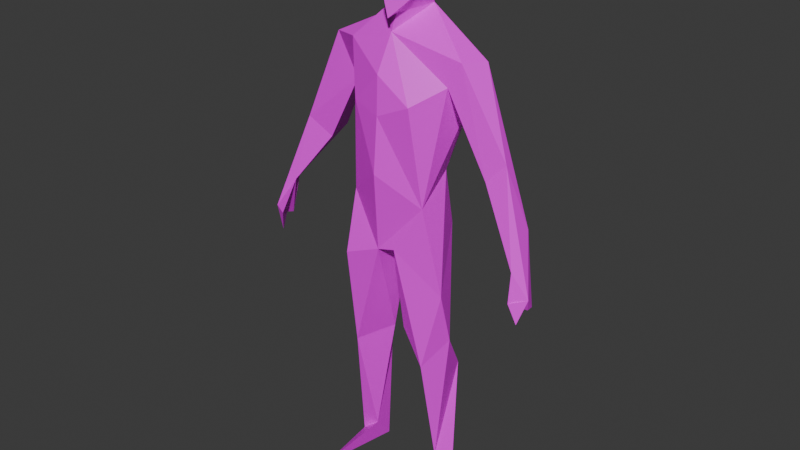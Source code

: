 # Source: SecurityGuard.blend  (saved by Blender 4.1.24; exported with 4.5.12 LTS)
import bpy
from mathutils import Matrix  # noqa: F401  (used for matrix-valued properties, if any)

bpy.ops.wm.read_factory_settings(use_empty=True)
scene = bpy.context.scene
scene.name = 'Scene'

# ---- collections
col_collection = bpy.data.collections.new('Collection'); scene.collection.children.link(col_collection)

# ---- images (referenced by path relative to the original .blend; pixels are not part of the script)
import os
ASSET_DIR = os.environ.get("B2B_ASSET_DIR", "")  # directory of the original .blend (textures are referenced by path, not embedded)
HERE = os.path.dirname(os.path.abspath(__file__))  # packed textures are extracted next to this script under _unpacked/

def load_image(name, relpath, width, height, colorspace="sRGB"):
    """Load a texture the original file referenced (path relative to the .blend, or extracted next to this script)."""
    p = next((c for c in (os.path.join(HERE, relpath), os.path.join(ASSET_DIR, relpath)) if relpath and os.path.exists(c)), "")
    if p:
        img = bpy.data.images.load(p, check_existing=True)
        img.name = name
    else:  # same state as the original file: an image datablock whose file is absent (Cycles renders it pink)
        img = bpy.data.images.new(name, width, height)
        img.source = "FILE"
        img.filepath = "//" + (relpath or name)
    img.colorspace_settings.name = colorspace
    return img
img_doctortexture_png = load_image('DoctorTexture.png', 'SecurityGuardTexture.png', 1024, 1024, 'sRGB')

# ---- materials (node trees are filled in below, after node groups)
mat_material_002 = bpy.data.materials.new('Material.002')
mat_material_002.use_transparent_shadow = False

# ---- material node trees
mat_material_002.use_nodes = True; mat_material_002.node_tree.nodes.clear()
_N = mat_material_002.node_tree.nodes; _L = mat_material_002.node_tree.links
n0 = _N.new('ShaderNodeBsdfPrincipled'); n0.name = 'Principled BSDF'; n0.location = (10, 300)
n1 = _N.new('ShaderNodeOutputMaterial'); n1.name = 'Material Output'; n1.location = (300, 300)
n2 = _N.new('ShaderNodeTexImage'); n2.name = 'Image Texture'; n2.location = (-280, 280)
n2.image = img_doctortexture_png
n2.interpolation = 'Closest'
_L.new(n0.outputs[0], n1.inputs[0])
_L.new(n2.outputs[0], n0.inputs[0])
n1.is_active_output = True

# ---- world
world_world = bpy.data.worlds.new('World'); scene.world = world_world
world_world.use_nodes = True; world_world.node_tree.nodes.clear()
_N = world_world.node_tree.nodes; _L = world_world.node_tree.links
n0 = _N.new('ShaderNodeOutputWorld'); n0.name = 'World Output'; n0.location = (300, 300)
n1 = _N.new('ShaderNodeBackground'); n1.name = 'Background'; n1.location = (10, 300)
n1.inputs[0].default_value = (0.05088, 0.05088, 0.05088, 1.0)
_L.new(n1.outputs[0], n0.inputs[0])
n0.is_active_output = True
world_world.color = (0.05088, 0.05088, 0.05088)
world_world.use_sun_shadow = False
world_world.sun_shadow_jitter_overblur = 0.0

# ---- meshes
me_group16371 = bpy.data.meshes.new('Group16371')
me_group16371.from_pydata([(-0.0158, 4.235, 0.2874), (-0.4699, 0.01666, 0.557), (-1.143, 2.148, 0.2845), (-1.199, 1.956, 0.2325), (-0.1395, 4.143, -0.09704), (-0.1927, 4.018, -0.197), (-0.02764, 3.636, 0.3388), (-0.001441, 3.334, 0.38), (-0.2825, 3.381, 0.2981), (-0.3407, 2.881, -0.01091), (-0.0006792, 2.273, -0.03619), (-0.04501, 2.201, 0.3286), (-0.1704, 1.287, -0.02505), (-0.3342, 1.227, 0.272), (-0.4534, 0.1279, 0.06864), (-0.3321, 1.014, -0.1824), (-0.4741, 1.447, 0.03691), (-0.3323, 2.096, 0.3765), (-0.3222, 0.03337, -0.1166), (-0.3037, 0.2521, 0.0607), (-0.2718, 2.415, -0.2111), (-0.3197, 2.624, 0.267), (-0.009498, 2.875, 0.4099), (-0.2233, 4.295, 0.07244), (-0.1042, 4.548, -0.2006), (-0.1723, 4.672, 0.1531), (0.01555, 4.044, 0.2704), (0.07203, 4.482, 0.2949), (-0.02866, 3.918, 0.1784), (0.008232, 4.058, 0.1632), (0.006779, 3.643, -0.3236), (0.06555, 2.893, -0.1018), (-0.5047, 3.657, -0.2478), (-0.2096, 2.913, -0.1211), (-0.4831, 3.427, 0.04136), (-0.4282, 3.802, 0.1508), (-0.6788, 3.769, 0.03473), (-0.699, 3.504, -0.1428), (-0.7744, 2.866, 0.0429), (-0.9831, 3.003, 0.08021), (-0.8149, 2.898, -0.1883), (-1.164, 2.437, 0.05867), (-1.085, 2.439, 0.1657), (-1.229, 2.056, 0.0744), (-1.259, 2.167, 0.232), (-1.232, 2.079, 0.1487), (1.153, 2.142, 0.2834), (1.227, 2.042, 0.125), (0.5162, 3.69, -0.2447), (0.4761, 3.353, -0.06653), (0.01666, 2.447, -0.188), (0.108, 2.239, 0.3212), (0.4834, 1.897, 0.2), (0.1712, 1.223, -0.05562), (0.3762, 0.2679, 0.1085), (0.4287, 0.02708, 0.5661), (0.4768, 1.444, 0.06844), (0.3197, 2.855, -0.0482), (0.3331, 2.633, 0.2582), (0.2752, 2.343, -0.1994), (0.2923, 0.05473, -0.1037), (0.3866, 1.074, -0.177), (0.3444, 1.229, 0.2702), (0.4861, 0.0423, 0.008263), (0.1332, 1.509, 0.2296), (0.1478, 4.107, -0.09599), (0.2261, 4.288, 0.06442), (0.1569, 4.594, -0.127), (0.1623, 4.67, 0.1573), (-0.0632, 4.405, 0.2591), (0.2686, 3.453, 0.3527), (0.4679, 3.595, 0.149), (0.6558, 3.776, -0.0685), (0.5623, 3.791, 0.117), (0.7905, 2.939, 0.1018), (0.9302, 3.094, 0.0491), (0.7039, 2.966, -0.1343), (1.094, 2.605, -0.02858), (1.138, 2.372, 0.2345), (1.267, 2.167, 0.1868), (1.229, 2.048, 0.07256), (1.216, 1.974, 0.257)], [], [(12, 19, 15), (14, 16, 15), (21, 8, 9), (1, 19, 14), (13, 12, 11), (15, 19, 18), (15, 18, 14), (21, 22, 8), (9, 20, 16), (17, 11, 21), (10, 51, 11), (23, 29, 26), (26, 0, 23), (25, 67, 24), (31, 20, 9), (33, 30, 31), (28, 29, 23), (8, 34, 9), (5, 32, 36), (34, 33, 9), (28, 4, 35), (37, 36, 32), (36, 34, 35), (34, 40, 32), (39, 34, 36), (39, 37, 40), (39, 42, 38), (38, 42, 40), (39, 40, 41), (39, 44, 42), (2, 45, 42), (43, 39, 41), (43, 42, 45), (42, 43, 41), (3, 45, 2), (43, 45, 44), (35, 34, 8), (4, 30, 5), (59, 56, 53), (59, 10, 50), (61, 60, 53), (10, 64, 51), (61, 54, 63), (58, 52, 57), (60, 55, 54), (60, 63, 55), (51, 58, 11), (58, 70, 7), (66, 67, 68), (24, 65, 4), (68, 67, 25), (66, 0, 26), (27, 0, 66), (68, 25, 27), (69, 0, 27), (66, 68, 27), (48, 30, 65), (7, 70, 6), (48, 65, 72), (49, 57, 48), (65, 28, 73), (29, 28, 65), (49, 48, 76), (71, 74, 73), (73, 75, 72), (76, 48, 77), (73, 74, 75), (48, 72, 77), (75, 74, 78), (76, 78, 74), (75, 79, 77), (76, 77, 78), (75, 78, 79), (77, 80, 78), (46, 78, 47), (78, 80, 47), (20, 12, 16), (13, 16, 14), (7, 8, 22), (50, 10, 20), (16, 12, 15), (13, 11, 17), (9, 17, 21), (12, 20, 10), (16, 17, 9), (12, 10, 11), (22, 21, 11), (1, 14, 18), (18, 19, 1), (19, 13, 14), (12, 13, 19), (16, 13, 17), (23, 24, 4), (23, 25, 24), (69, 25, 23), (69, 23, 0), (69, 27, 25), (28, 23, 4), (30, 32, 5), (31, 9, 33), (35, 4, 5), (8, 7, 6), (6, 28, 35), (32, 30, 33), (34, 32, 33), (35, 8, 6), (35, 5, 36), (39, 38, 34), (37, 39, 36), (34, 38, 40), (32, 40, 37), (42, 41, 40), (43, 44, 39), (2, 42, 44), (44, 3, 2), (3, 44, 45), (31, 50, 20), (59, 53, 10), (52, 56, 59), (59, 50, 31), (56, 62, 54), (54, 55, 63), (54, 53, 60), (56, 54, 61), (62, 64, 53), (60, 61, 63), (51, 62, 52), (56, 61, 53), (51, 64, 62), (7, 22, 58), (56, 52, 62), (57, 52, 59), (62, 53, 54), (64, 10, 53), (52, 58, 51), (22, 11, 58), (65, 67, 66), (67, 65, 24), (4, 65, 30), (26, 29, 66), (31, 57, 59), (70, 58, 71), (57, 49, 58), (29, 65, 66), (57, 31, 48), (65, 73, 72), (31, 30, 48), (70, 28, 6), (28, 71, 73), (28, 70, 71), (74, 71, 49), (74, 49, 76), (72, 75, 77), (80, 77, 79), (78, 81, 79), (81, 46, 79), (46, 47, 79), (78, 46, 81), (80, 79, 47), (71, 58, 49)])
_uv = me_group16371.uv_layers.new(name='UVMap')
_uv.uv.foreach_set('vector', [0.6789, 0.4918, 0.6981, 0.2799, 0.6801, 0.4152, 0.6729, 0.2647, 0.6575, 0.4729, 0.7047, 0.4163, 0.6687, 0.7673, 0.649, 0.8598, 0.6529, 0.8088, 0.7152, 1.046, 0.7171, 1.048, 0.7154, 1.047, 0.6794, 0.4431, 0.6789, 0.4918, 0.6913, 0.5899, 0.6801, 0.4152, 0.6981, 0.2799, 0.6919, 0.2513, 0.6801, 0.4152, 0.6919, 0.2513, 0.6484, 0.2636, 0.6687, 0.7673, 0.7172, 0.8218, 0.649, 0.8598, 0.6603, 0.6976, 0.6771, 0.613, 0.6575, 0.4729, 0.6444, 0.5534, 0.6913, 0.5899, 0.6474, 0.6493, 0.752, 0.9018, 0.7414, 0.8316, 0.7717, 0.8316, 0.02231, 0.8677, 0.094, 0.8051, 0.0939, 0.8048, 0.08221, 0.7943, 0.08076, 0.8375, 0.03807, 0.8499, 0.08907, 0.9605, 0.0703, 0.9423, 0.09221, 0.9469, 0.7087, 0.7929, 0.7423, 0.738, 0.7491, 0.7915, 0.7361, 0.7952, 0.7146, 0.879, 0.7087, 0.7929, 0.124, 0.8373, 0.1277, 0.8523, 0.1045, 0.8779, 0.649, 0.8598, 0.6563, 0.8896, 0.6529, 0.8088, 0.7344, 0.922, 0.7654, 0.8806, 0.7828, 0.8934, 0.691, 0.8257, 0.6799, 0.8016, 0.6852, 0.8, 0.7153, 0.9343, 0.7043, 0.9586, 0.6754, 0.9217, 0.7848, 0.863, 0.7828, 0.8934, 0.7654, 0.8806, 0.6504, 0.9182, 0.6699, 0.8813, 0.6754, 0.9217, 0.7633, 0.8542, 0.7963, 0.7933, 0.7654, 0.8806, 0.62, 0.8356, 0.6699, 0.8813, 0.6504, 0.9182, 0.813, 0.8055, 0.7848, 0.863, 0.7963, 0.7933, 0.62, 0.8356, 0.6098, 0.7748, 0.6408, 0.8209, 0.7028, 0.7994, 0.7154, 0.7793, 0.7045, 0.8008, 0.7113, 0.8058, 0.7045, 0.8008, 0.7187, 0.7792, 0.62, 0.8356, 0.5924, 0.7454, 0.6098, 0.7748, 0.7178, 0.7656, 0.7214, 0.7624, 0.7154, 0.7793, 0.7213, 0.7613, 0.7113, 0.8058, 0.7187, 0.7792, 0.6824, 0.8356, 0.7073, 0.7589, 0.6963, 0.831, 0.7154, 0.7793, 0.7213, 0.7613, 0.7187, 0.7792, 0.1034, 0.8891, 0.1035, 0.8895, 0.1032, 0.8898, 0.09452, 0.8875, 0.0945, 0.8877, 0.09431, 0.8883, 0.6437, 0.9271, 0.6563, 0.8896, 0.649, 0.8598, 0.7291, 0.9364, 0.7146, 0.879, 0.7344, 0.922, 0.7924, 0.5983, 0.794, 0.4764, 0.751, 0.501, 0.6602, 0.7748, 0.6714, 0.7715, 0.6707, 0.7797, 0.7659, 0.4279, 0.7374, 0.2528, 0.751, 0.501, 0.7213, 0.6399, 0.7132, 0.4908, 0.7613, 0.5852, 0.7659, 0.4279, 0.7627, 0.3225, 0.7728, 0.2558, 0.7756, 0.647, 0.8194, 0.5753, 0.7717, 0.6686, 0.7241, 1.046, 0.7257, 1.046, 0.7251, 1.048, 0.7241, 1.046, 0.7264, 1.046, 0.7257, 1.046, 0.729, 0.7532, 0.7515, 0.7957, 0.7137, 0.749, 0.7902, 0.7735, 0.7623, 0.8767, 0.718, 0.8712, 0.09602, 0.9492, 0.06623, 0.9759, 0.05373, 0.943, 0.1021, 0.9533, 0.08791, 0.9492, 0.09626, 0.946, 0.07028, 0.9826, 0.07293, 0.9632, 0.1073, 0.9811, 0.1457, 0.8601, 0.08552, 0.8547, 0.08221, 0.7943, 0.09811, 0.8947, 0.08076, 0.8375, 0.13, 0.8503, 0.1172, 0.9676, 0.04937, 0.9678, 0.09811, 0.8947, 0.06632, 0.8744, 0.08076, 0.8375, 0.09811, 0.8947, 0.13, 0.8503, 0.1227, 0.9417, 0.09811, 0.8947, 0.6639, 0.8844, 0.7146, 0.879, 0.7005, 0.9322, 0.718, 0.8712, 0.7623, 0.8767, 0.7154, 0.9039, 0.6639, 0.8844, 0.7005, 0.9322, 0.65, 0.8942, 0.6679, 0.8456, 0.6834, 0.7884, 0.6639, 0.8844, 0.733, 0.9546, 0.7153, 0.9343, 0.7944, 0.9161, 0.05104, 0.8556, 0.04736, 0.8406, 0.06498, 0.8609, 0.652, 0.8222, 0.6504, 0.838, 0.6427, 0.804, 0.785, 0.8951, 0.7972, 0.8287, 0.7944, 0.9161, 0.7944, 0.9161, 0.8111, 0.8454, 0.8037, 0.9145, 0.6427, 0.804, 0.6504, 0.838, 0.6269, 0.7871, 0.7944, 0.9161, 0.7972, 0.8287, 0.8111, 0.8454, 0.6639, 0.8844, 0.65, 0.8942, 0.6063, 0.7597, 0.8111, 0.8454, 0.7972, 0.8287, 0.8319, 0.7676, 0.7885, 0.8316, 0.8319, 0.7676, 0.7972, 0.8287, 0.6335, 0.81, 0.6199, 0.7665, 0.6269, 0.7871, 0.6427, 0.804, 0.6269, 0.7871, 0.6251, 0.7762, 0.8111, 0.8454, 0.8319, 0.7676, 0.8447, 0.7455, 0.6269, 0.7871, 0.6214, 0.7609, 0.6251, 0.7762, 0.6245, 0.7653, 0.6251, 0.7762, 0.6215, 0.7606, 0.6251, 0.7762, 0.6214, 0.7609, 0.6215, 0.7606, 0.6771, 0.613, 0.7129, 0.4934, 0.6575, 0.4729, 0.7039, 0.4442, 0.6575, 0.4729, 0.6729, 0.2647, 0.718, 0.8712, 0.649, 0.8598, 0.7172, 0.8218, 0.6707, 0.7797, 0.6714, 0.7715, 0.6824, 0.7782, 0.633, 0.4718, 0.6789, 0.4918, 0.6801, 0.4152, 0.6794, 0.4431, 0.6913, 0.5899, 0.6444, 0.5534, 0.6544, 0.6692, 0.6562, 0.6121, 0.659, 0.6505, 0.6789, 0.4918, 0.6591, 0.6115, 0.7213, 0.6399, 0.6575, 0.4729, 0.7042, 0.5758, 0.6603, 0.6976, 0.6789, 0.4918, 0.7213, 0.6399, 0.6913, 0.5899, 0.7172, 0.8218, 0.6687, 0.7673, 0.7137, 0.749, 0.7152, 1.046, 0.7154, 1.047, 0.7169, 1.046, 0.6919, 0.2513, 0.6981, 0.2799, 0.6429, 0.2491, 0.6981, 0.2799, 0.6794, 0.4431, 0.6484, 0.2636, 0.6789, 0.4918, 0.6794, 0.4431, 0.6981, 0.2799, 0.6575, 0.4729, 0.7039, 0.4442, 0.6623, 0.5549, 0.1148, 0.9399, 0.1021, 0.9533, 0.09626, 0.946, 0.07232, 0.9427, 0.1271, 0.9206, 0.1235, 0.9774, 0.06632, 0.8744, 0.03736, 0.9395, 0.03807, 0.8499, 0.06632, 0.8744, 0.03807, 0.8499, 0.08076, 0.8375, 0.06632, 0.8744, 0.09811, 0.8947, 0.03736, 0.9395, 0.116, 0.822, 0.1586, 0.8934, 0.116, 0.8958, 0.7146, 0.879, 0.7654, 0.8806, 0.7344, 0.922, 0.6687, 0.8006, 0.6852, 0.8, 0.6799, 0.8016, 0.7334, 0.7978, 0.7334, 0.8988, 0.7125, 0.8839, 0.649, 0.8598, 0.718, 0.8712, 0.7154, 0.9039, 0.7154, 0.9039, 0.7153, 0.9343, 0.6754, 0.9217, 0.7654, 0.8806, 0.7146, 0.879, 0.7361, 0.7952, 0.691, 0.8257, 0.6919, 0.8365, 0.6799, 0.8016, 0.6437, 0.9271, 0.649, 0.8598, 0.7154, 0.9039, 0.6754, 0.9217, 0.6989, 0.945, 0.6504, 0.9182, 0.62, 0.8356, 0.6408, 0.8209, 0.6699, 0.8813, 0.7848, 0.863, 0.813, 0.8055, 0.7828, 0.8934, 0.691, 0.8257, 0.7028, 0.7994, 0.7045, 0.8008, 0.7654, 0.8806, 0.7963, 0.7933, 0.7848, 0.863, 0.7154, 0.7793, 0.7187, 0.7792, 0.7045, 0.8008, 0.7213, 0.7613, 0.7225, 0.7665, 0.7113, 0.8058, 0.604, 0.7434, 0.6098, 0.7748, 0.5924, 0.7454, 0.09431, 0.8883, 0.09473, 0.8867, 0.09513, 0.8882, 0.1149, 0.8948, 0.1149, 0.8978, 0.1138, 0.8966, 0.7087, 0.7929, 0.7136, 0.7416, 0.7423, 0.738, 0.7924, 0.5983, 0.751, 0.501, 0.7213, 0.6399, 0.8144, 0.5217, 0.7761, 0.483, 0.7843, 0.5882, 0.6879, 0.7296, 0.7136, 0.7416, 0.7087, 0.7929, 0.794, 0.4764, 0.7528, 0.4483, 0.7627, 0.3225, 0.7251, 1.048, 0.7257, 1.046, 0.7264, 1.046, 0.7627, 0.3225, 0.751, 0.501, 0.7374, 0.2528, 0.794, 0.4764, 0.7627, 0.3225, 0.7659, 0.4279, 0.7528, 0.4483, 0.7132, 0.4908, 0.751, 0.501, 0.7374, 0.2528, 0.7659, 0.4279, 0.7728, 0.2558, 0.7568, 0.5766, 0.7398, 0.4582, 0.8144, 0.5217, 0.794, 0.4764, 0.7659, 0.4279, 0.751, 0.501, 0.7613, 0.5852, 0.7132, 0.4908, 0.7528, 0.4483, 0.718, 0.8712, 0.7172, 0.8218, 0.7515, 0.7957, 0.7761, 0.483, 0.8144, 0.5217, 0.7398, 0.4582, 0.7938, 0.6702, 0.8144, 0.5217, 0.7843, 0.5882, 0.7528, 0.4483, 0.751, 0.501, 0.7627, 0.3225, 0.7132, 0.4908, 0.7213, 0.6399, 0.751, 0.501, 0.8144, 0.5217, 0.7967, 0.6347, 0.7568, 0.5766, 0.7172, 0.8218, 0.7137, 0.749, 0.7515, 0.7957, 0.08791, 0.9492, 0.0971, 0.9572, 0.08704, 0.958, 0.0971, 0.9572, 0.08791, 0.9492, 0.1021, 0.9533, 0.7291, 0.9364, 0.7005, 0.9322, 0.7146, 0.879, 0.0939, 0.8048, 0.094, 0.8051, 0.1457, 0.8601, 0.7087, 0.7929, 0.6834, 0.7884, 0.6879, 0.7296, 0.7623, 0.8767, 0.7921, 0.7731, 0.8022, 0.9104, 0.6834, 0.7884, 0.6679, 0.8456, 0.6821, 0.7629, 0.1238, 0.8602, 0.121, 0.8917, 0.09594, 0.8817, 0.6834, 0.7884, 0.7087, 0.7929, 0.6639, 0.8844, 0.733, 0.9546, 0.7944, 0.9161, 0.8037, 0.9145, 0.7087, 0.7929, 0.7146, 0.879, 0.6639, 0.8844, 0.7623, 0.8767, 0.7153, 0.9343, 0.7154, 0.9039, 0.7153, 0.9343, 0.785, 0.8951, 0.7944, 0.9161, 0.7153, 0.9343, 0.7623, 0.8767, 0.8022, 0.9104, 0.7972, 0.8287, 0.785, 0.8951, 0.7858, 0.8689, 0.7972, 0.8287, 0.7858, 0.8689, 0.7885, 0.8316, 0.6447, 0.842, 0.6335, 0.81, 0.6269, 0.7871, 0.6214, 0.7609, 0.6269, 0.7871, 0.6199, 0.7665, 0.7429, 0.8903, 0.7187, 0.747, 0.703, 0.8165, 0.1119, 0.8868, 0.1115, 0.8881, 0.1123, 0.8883, 0.05522, 0.8953, 0.05571, 0.8969, 0.05419, 0.8969, 0.05075, 0.1904, 0.04495, 0.08508, 0.02, 0.008281, 0.1016, 0.8674, 0.09968, 0.8688, 0.101, 0.8672, 0.785, 0.8951, 0.7515, 0.7957, 0.7858, 0.8689])
me_group16371.materials.append(mat_material_002)
me_group16371.update()
me_group16371.normals_split_custom_set([tuple(v) for v in zip(*[iter([0.8087, -0.1513, -0.5684, 0.8087, -0.1513, -0.5684, 0.8087, -0.1513, -0.5684, -0.8615, -0.02573, -0.5071, -0.8615, -0.02573, -0.5071, -0.8615, -0.02573, -0.5071, -0.9923, 0.04403, 0.1157, -0.9923, 0.04403, 0.1157, -0.9923, 0.04403, 0.1157, -0.6261, 0.7646, 0.153, -0.6261, 0.7646, 0.153, -0.6261, 0.7646, 0.153, 0.8632, -0.2808, 0.4196, 0.8632, -0.2808, 0.4196, 0.8632, -0.2808, 0.4196, 0.9942, 0.002767, -0.1073, 0.9942, 0.002767, -0.1073, 0.9942, 0.002767, -0.1073, -0.8263, -0.04593, -0.5613, -0.8263, -0.04593, -0.5613, -0.8263, -0.04593, -0.5613, -0.4066, -0.01753, 0.9134, -0.4066, -0.01753, 0.9134, -0.4066, -0.01753, 0.9134, -0.8853, 0.06699, -0.4602, -0.8853, 0.06699, -0.4602, -0.8853, 0.06699, -0.4602, 0.08969, 0.2003, 0.9756, 0.08969, 0.2003, 0.9756, 0.08969, 0.2003, 0.9756, 0.2316, -0.9591, -0.1628, 0.2316, -0.9591, -0.1628, 0.2316, -0.9591, -0.1628, -0.7061, -0.7067, -0.04471, -0.7061, -0.7067, -0.04471, -0.7061, -0.7067, -0.04471, -0.7322, -0.1783, 0.6574, -0.7322, -0.1783, 0.6574, -0.7322, -0.1783, 0.6574, -0.06731, 0.938, -0.34, -0.06731, 0.938, -0.34, -0.06731, 0.938, -0.34, -0.214, 0.359, -0.9085, -0.214, 0.359, -0.9085, -0.214, 0.359, -0.9085, 0.04667, -0.28, -0.9589, 0.04667, -0.28, -0.9589, 0.04667, -0.28, -0.9589, -0.2134, 0.1607, 0.9637, -0.2134, 0.1607, 0.9637, -0.2134, 0.1607, 0.9637, -0.7831, -0.2584, 0.5657, -0.7831, -0.2584, 0.5657, -0.7831, -0.2584, 0.5657, -0.573, 0.5771, -0.5819, -0.573, 0.5771, -0.5819, -0.573, 0.5771, -0.5819, -0.6277, -0.08968, -0.7733, -0.6277, -0.08968, -0.7733, -0.6277, -0.08968, -0.7733, -0.2501, 0.6985, 0.6705, -0.2501, 0.6985, 0.6705, -0.2501, 0.6985, 0.6705, -0.6713, 0.4472, -0.591, -0.6713, 0.4472, -0.591, -0.6713, 0.4472, -0.591, -0.3888, -0.2054, 0.8981, -0.3888, -0.2054, 0.8981, -0.3888, -0.2054, 0.8981, 0.8524, -0.3766, -0.3626, 0.8524, -0.3766, -0.3626, 0.8524, -0.3766, -0.3626, 0.04114, 0.04295, 0.9982, 0.04114, 0.04295, 0.9982, 0.04114, 0.04295, 0.9982, -0.7948, 0.195, -0.5747, -0.7948, 0.195, -0.5747, -0.7948, 0.195, -0.5747, 0.2401, 0.1031, 0.9653, 0.2401, 0.1031, 0.9653, 0.2401, 0.1031, 0.9653, 0.7596, -0.6136, -0.2157, 0.7596, -0.6136, -0.2157, 0.7596, -0.6136, -0.2157, -0.7658, 0.2672, -0.585, -0.7658, 0.2672, -0.585, -0.7658, 0.2672, -0.585, 0.195, 0.1126, 0.9743, 0.195, 0.1126, 0.9743, 0.195, 0.1126, 0.9743, 0.8582, -0.332, -0.3916, 0.8582, -0.332, -0.3916, 0.8582, -0.332, -0.3916, -0.4629, 0.1146, 0.879, -0.4629, 0.1146, 0.879, -0.4629, 0.1146, 0.879, 0.9121, -0.3796, 0.1547, 0.9121, -0.3796, 0.1547, 0.9121, -0.3796, 0.1547, 0.7936, -0.1585, -0.5874, 0.7936, -0.1585, -0.5874, 0.7936, -0.1585, -0.5874, 0.8571, -0.1143, -0.5023, 0.8571, -0.1143, -0.5023, 0.8571, -0.1143, -0.5023, -0.9327, -0.3536, 0.07119, -0.9327, -0.3536, 0.07119, -0.9327, -0.3536, 0.07119, -0.7917, -0.06154, 0.6078, -0.7917, -0.06154, 0.6078, -0.7917, -0.06154, 0.6078, 0.3813, 0.4718, -0.795, 0.3813, 0.4718, -0.795, 0.3813, 0.4718, -0.795, 0.4659, -0.1551, -0.8712, 0.4659, -0.1551, -0.8712, 0.4659, -0.1551, -0.8712, -0.2798, -0.6159, -0.7365, -0.2798, -0.6159, -0.7365, -0.2798, -0.6159, -0.7365, -0.4992, -0.01605, -0.8663, -0.4992, -0.01605, -0.8663, -0.4992, -0.01605, -0.8663, -0.9563, -0.06867, 0.2842, -0.9563, -0.06867, 0.2842, -0.9563, -0.06867, 0.2842, 0.8346, 0.1744, 0.5225, 0.8346, 0.1744, 0.5225, 0.8346, 0.1744, 0.5225, 0.9767, 0.1919, 0.09592, 0.9767, 0.1919, 0.09592, 0.9767, 0.1919, 0.09592, -0.9631, 0.1765, 0.2033, -0.9631, 0.1765, 0.2033, -0.9631, 0.1765, 0.2033, -0.04562, -0.9984, -0.03193, -0.04562, -0.9984, -0.03193, -0.04562, -0.9984, -0.03193, 0.009722, 0.1523, 0.9883, 0.009722, 0.1523, 0.9883, 0.009722, 0.1523, 0.9883, 0.1445, -0.1021, 0.9842, 0.1445, -0.1021, 0.9842, 0.1445, -0.1021, 0.9842, 0.9813, 0.1802, -0.06702, 0.9813, 0.1802, -0.06702, 0.9813, 0.1802, -0.06702, -0.0276, -0.2452, -0.9691, -0.0276, -0.2452, -0.9691, -0.0276, -0.2452, -0.9691, 0.007232, 0.9656, -0.26, 0.007232, 0.9656, -0.26, 0.007232, 0.9656, -0.26, 0.672, 0.04405, 0.7392, 0.672, 0.04405, 0.7392, 0.672, 0.04405, 0.7392, 0.6843, -0.2647, 0.6795, 0.6843, -0.2647, 0.6795, 0.6843, -0.2647, 0.6795, -0.007569, 0.5917, 0.8061, -0.007569, 0.5917, 0.8061, -0.007569, 0.5917, 0.8061, -0.2954, 0.07641, 0.9523, -0.2954, 0.07641, 0.9523, -0.2954, 0.07641, 0.9523, 0.8332, 0.00472, 0.5529, 0.8332, 0.00472, 0.5529, 0.8332, 0.00472, 0.5529, 0.1017, 0.4134, -0.9049, 0.1017, 0.4134, -0.9049, 0.1017, 0.4134, -0.9049, 0.03928, 0.138, 0.9897, 0.03928, 0.138, 0.9897, 0.03928, 0.138, 0.9897, 0.4399, 0.6212, -0.6485, 0.4399, 0.6212, -0.6485, 0.4399, 0.6212, -0.6485, 0.8885, -0.292, -0.3539, 0.8885, -0.292, -0.3539, 0.8885, -0.292, -0.3539, 0.2249, 0.73, 0.6454, 0.2249, 0.73, 0.6454, 0.2249, 0.73, 0.6454, 0.8794, -0.1851, 0.4386, 0.8794, -0.1851, 0.4386, 0.8794, -0.1851, 0.4386, -0.6763, -0.2793, -0.6817, -0.6763, -0.2793, -0.6817, -0.6763, -0.2793, -0.6817, 0.2351, 0.04572, 0.9709, 0.2351, 0.04572, 0.9709, 0.2351, 0.04572, 0.9709, 0.8306, 0.4012, 0.3861, 0.8306, 0.4012, 0.3861, 0.8306, 0.4012, 0.3861, 0.1669, -0.1062, -0.9802, 0.1669, -0.1062, -0.9802, 0.1669, -0.1062, -0.9802, 0.2922, 0.06133, 0.9544, 0.2922, 0.06133, 0.9544, 0.2922, 0.06133, 0.9544, 0.7012, 0.2398, -0.6714, 0.7012, 0.2398, -0.6714, 0.7012, 0.2398, -0.6714, 0.06779, 0.2664, 0.9615, 0.06779, 0.2664, 0.9615, 0.06779, 0.2664, 0.9615, -0.8492, -0.4603, 0.2588, -0.8492, -0.4603, 0.2588, -0.8492, -0.4603, 0.2588, 0.9406, 0.3288, -0.08446, 0.9406, 0.3288, -0.08446, 0.9406, 0.3288, -0.08446, -0.4967, -0.69, -0.5265, -0.4967, -0.69, -0.5265, -0.4967, -0.69, -0.5265, 0.769, 0.3577, 0.5298, 0.769, 0.3577, 0.5298, 0.769, 0.3577, 0.5298, -0.9682, -0.2444, -0.05393, -0.9682, -0.2444, -0.05393, -0.9682, -0.2444, -0.05393, -0.9282, -0.1329, -0.3476, -0.9282, -0.1329, -0.3476, -0.9282, -0.1329, -0.3476, -0.9693, -0.2342, -0.0751, -0.9693, -0.2342, -0.0751, -0.9693, -0.2342, -0.0751, -0.2871, -0.1809, -0.9406, -0.2871, -0.1809, -0.9406, -0.2871, -0.1809, -0.9406, -0.8599, -0.001228, 0.5105, -0.8599, -0.001228, 0.5105, -0.8599, -0.001228, 0.5105, -0.2688, 0.06728, 0.9608, -0.2688, 0.06728, 0.9608, -0.2688, 0.06728, 0.9608, 0.131, -0.6599, -0.7398, 0.131, -0.6599, -0.7398, 0.131, -0.6599, -0.7398, 0.06668, 0.468, -0.8812, 0.06668, 0.468, -0.8812, 0.06668, 0.468, -0.8812, 0.2051, -0.1174, 0.9717, 0.2051, -0.1174, 0.9717, 0.2051, -0.1174, 0.9717, -0.9916, 0.04862, 0.1199, -0.9916, 0.04862, 0.1199, -0.9916, 0.04862, 0.1199, 0.5035, -0.09633, -0.8586, 0.5035, -0.09633, -0.8586, 0.5035, -0.09633, -0.8586, -0.9709, 0.0976, 0.2188, -0.9709, 0.0976, 0.2188, -0.9709, 0.0976, 0.2188, 0.982, -0.168, 0.08591, 0.982, -0.168, 0.08591, 0.982, -0.168, 0.08591, -0.353, -0.09359, 0.9309, -0.353, -0.09359, 0.9309, -0.353, -0.09359, 0.9309, -0.727, -0.6637, -0.1758, -0.727, -0.6637, -0.1758, -0.727, -0.6637, -0.1758, 0.9485, -0.2441, 0.2018, 0.9485, -0.2441, 0.2018, 0.9485, -0.2441, 0.2018, 0.2168, -0.2002, 0.9555, 0.2168, -0.2002, 0.9555, 0.2168, -0.2002, 0.9555, 0.8794, -0.07435, 0.4702, 0.8794, -0.07435, 0.4702, 0.8794, -0.07435, 0.4702, -0.8798, -0.05491, 0.4721, -0.8798, -0.05491, 0.4721, -0.8798, -0.05491, 0.4721, -0.9061, -0.02902, -0.4221, -0.9061, -0.02902, -0.4221, -0.9061, -0.02902, -0.4221, -0.9519, 0.1817, -0.2466, -0.9519, 0.1817, -0.2466, -0.9519, 0.1817, -0.2466, -0.7463, -0.0413, 0.6644, -0.7463, -0.0413, 0.6644, -0.7463, -0.0413, 0.6644, -0.729, -0.09045, 0.6786, -0.729, -0.09045, 0.6786, -0.729, -0.09045, 0.6786, -0.3611, 0.213, 0.9079, -0.3611, 0.213, 0.9079, -0.3611, 0.213, 0.9079, -0.8856, -0.464, -0.02227, -0.8856, -0.464, -0.02227, -0.8856, -0.464, -0.02227, -0.1353, 0.2519, -0.9583, -0.1353, 0.2519, -0.9583, -0.1353, 0.2519, -0.9583, -0.04568, -0.9429, -0.3298, -0.04568, -0.9429, -0.3298, -0.04568, -0.9429, -0.3298, -0.8184, 0.5282, -0.2262, -0.8184, 0.5282, -0.2262, -0.8184, 0.5282, -0.2262, -0.2615, 0.1078, 0.9592, -0.2615, 0.1078, 0.9592, -0.2615, 0.1078, 0.9592, -0.2001, 0.4842, 0.8518, -0.2001, 0.4842, 0.8518, -0.2001, 0.4842, 0.8518, -0.1488, -0.2233, -0.9633, -0.1488, -0.2233, -0.9633, -0.1488, -0.2233, -0.9633, -0.8857, -0.3935, -0.2463, -0.8857, -0.3935, -0.2463, -0.8857, -0.3935, -0.2463, -0.3474, 0.2004, 0.9161, -0.3474, 0.2004, 0.9161, -0.3474, 0.2004, 0.9161, -0.2836, 0.8888, 0.3599, -0.2836, 0.8888, 0.3599, -0.2836, 0.8888, 0.3599, 0.1332, -0.06644, 0.9889, 0.1332, -0.06644, 0.9889, 0.1332, -0.06644, 0.9889, -0.8665, 0.3218, -0.3815, -0.8665, 0.3218, -0.3815, -0.8665, 0.3218, -0.3815, 0.867, -0.4508, -0.2125, 0.867, -0.4508, -0.2125, 0.867, -0.4508, -0.2125, -0.5682, 0.1691, -0.8053, -0.5682, 0.1691, -0.8053, -0.5682, 0.1691, -0.8053, 0.5932, -0.6809, -0.4296, 0.5932, -0.6809, -0.4296, 0.5932, -0.6809, -0.4296, -0.9096, 0.2378, -0.3407, -0.9096, 0.2378, -0.3407, -0.9096, 0.2378, -0.3407, -0.3207, 0.4125, 0.8526, -0.3207, 0.4125, 0.8526, -0.3207, 0.4125, 0.8526, -0.4254, -0.1183, 0.8972, -0.4254, -0.1183, 0.8972, -0.4254, -0.1183, 0.8972, -0.9618, -0.2728, -0.02359, -0.9618, -0.2728, -0.02359, -0.9618, -0.2728, -0.02359, 0.05907, 0.1829, -0.9814, 0.05907, 0.1829, -0.9814, 0.05907, 0.1829, -0.9814, -0.4958, -0.06514, -0.866, -0.4958, -0.06514, -0.866, -0.4958, -0.06514, -0.866, 0.9223, 0.09525, -0.3746, 0.9223, 0.09525, -0.3746, 0.9223, 0.09525, -0.3746, 0.03142, 0.186, -0.982, 0.03142, 0.186, -0.982, 0.03142, 0.186, -0.982, 0.8612, -0.0564, 0.5051, 0.8612, -0.0564, 0.5051, 0.8612, -0.0564, 0.5051, 0.9116, 0.3976, 0.1047, 0.9116, 0.3976, 0.1047, 0.9116, 0.3976, 0.1047, -0.8815, -0.1103, 0.4591, -0.8815, -0.1103, 0.4591, -0.8815, -0.1103, 0.4591, 0.9713, -0.09054, -0.2202, 0.9713, -0.09054, -0.2202, 0.9713, -0.09054, -0.2202, -0.7553, -0.5101, 0.4114, -0.7553, -0.5101, 0.4114, -0.7553, -0.5101, 0.4114, 0.4923, -0.1076, -0.8637, 0.4923, -0.1076, -0.8637, 0.4923, -0.1076, -0.8637, 0.3316, 0.03005, 0.9429, 0.3316, 0.03005, 0.9429, 0.3316, 0.03005, 0.9429, -0.07309, 0.5632, -0.8231, -0.07309, 0.5632, -0.8231, -0.07309, 0.5632, -0.8231, -0.3488, -0.1286, 0.9283, -0.3488, -0.1286, 0.9283, -0.3488, -0.1286, 0.9283, 0.4342, 0.05093, 0.8994, 0.4342, 0.05093, 0.8994, 0.4342, 0.05093, 0.8994, 0.8894, -0.1395, 0.4353, 0.8894, -0.1395, 0.4353, 0.8894, -0.1395, 0.4353, 0.9058, 0.04568, -0.4213, 0.9058, 0.04568, -0.4213, 0.9058, 0.04568, -0.4213, -0.8771, -0.1078, 0.4681, -0.8771, -0.1078, 0.4681, -0.8771, -0.1078, 0.4681, -0.9863, -0.162, 0.03103, -0.9863, -0.162, 0.03103, -0.9863, -0.162, 0.03103, 0.2943, -0.01542, 0.9556, 0.2943, -0.01542, 0.9556, 0.2943, -0.01542, 0.9556, 0.3231, -0.13, 0.9374, 0.3231, -0.13, 0.9374, 0.3231, -0.13, 0.9374, 0.9161, -0.04252, -0.3988, 0.9161, -0.04252, -0.3988, 0.9161, -0.04252, -0.3988, 0.2814, -0.06623, -0.9573, 0.2814, -0.06623, -0.9573, 0.2814, -0.06623, -0.9573, 0.05741, 0.4259, -0.9029, 0.05741, 0.4259, -0.9029, 0.05741, 0.4259, -0.9029, 0.6887, -0.7112, -0.1406, 0.6887, -0.7112, -0.1406, 0.6887, -0.7112, -0.1406, 0.2368, 0.2563, -0.9371, 0.2368, 0.2563, -0.9371, 0.2368, 0.2563, -0.9371, 0.7225, -0.02283, 0.691, 0.7225, -0.02283, 0.691, 0.7225, -0.02283, 0.691, 0.9195, -0.2982, -0.2561, 0.9195, -0.2982, -0.2561, 0.9195, -0.2982, -0.2561, 0.7543, -0.586, 0.2959, 0.7543, -0.586, 0.2959, 0.7543, -0.586, 0.2959, 0.1609, -0.2615, -0.9517, 0.1609, -0.2615, -0.9517, 0.1609, -0.2615, -0.9517, 0.5275, 0.826, 0.1989, 0.5275, 0.826, 0.1989, 0.5275, 0.826, 0.1989, 0.1718, -0.2671, -0.9482, 0.1718, -0.2671, -0.9482, 0.1718, -0.2671, -0.9482, 0.2578, 0.4787, 0.8393, 0.2578, 0.4787, 0.8393, 0.2578, 0.4787, 0.8393, 0.1245, 0.1017, 0.987, 0.1245, 0.1017, 0.987, 0.1245, 0.1017, 0.987, 0.3898, 0.5306, 0.7527, 0.3898, 0.5306, 0.7527, 0.3898, 0.5306, 0.7527, -0.7912, -0.4212, 0.4435, -0.7912, -0.4212, 0.4435, -0.7912, -0.4212, 0.4435, -0.8173, -0.524, 0.2398, -0.8173, -0.524, 0.2398, -0.8173, -0.524, 0.2398, 0.9218, 0.3389, -0.1881, 0.9218, 0.3389, -0.1881, 0.9218, 0.3389, -0.1881, 0.8905, 0.137, -0.4338, 0.8905, 0.137, -0.4338, 0.8905, 0.137, -0.4338, 0.5509, 0.1537, 0.8203, 0.5509, 0.1537, 0.8203, 0.5509, 0.1537, 0.8203, -0.6287, -0.1149, -0.7692, -0.6287, -0.1149, -0.7692, -0.6287, -0.1149, -0.7692, 0.6246, -0.4951, 0.604, 0.6246, -0.4951, 0.604, 0.6246, -0.4951, 0.604, 0.7518, 0.1824, 0.6336, 0.7518, 0.1824, 0.6336, 0.7518, 0.1824, 0.6336, 0.9523, -0.3052, 0.007043, 0.9523, -0.3052, 0.007043, 0.9523, -0.3052, 0.007043, 0.9784, -0.1178, 0.1696, 0.9784, -0.1178, 0.1696, 0.9784, -0.1178, 0.1696])] * 3)])

# ---- objects
ob_group16371 = bpy.data.objects.new('Group16371', me_group16371)

# ---- transforms, parenting, visibility, modifiers, constraints
ob_group16371.location = (0.0, 0.0, 0.0)
ob_group16371.rotation_euler = (1.571, -0.0, 0.0)

# ---- collection membership
col_collection.objects.link(ob_group16371)

# ---- scene / render settings (as saved in the file)
scene.frame_start = 1; scene.frame_end = 250; scene.frame_set(1)
scene.render.engine = 'BLENDER_EEVEE_NEXT'
scene.cycles.sampling_pattern = 'TABULATED_SOBOL'
scene.eevee.ray_tracing_options.trace_max_roughness = 0.0
bpy.context.view_layer.update()

# ---- added for rendering (the .blend has no active camera and no usable light): camera, sun
cam_auto = bpy.data.cameras.new('AutoCamera')
cam_auto.lens = 50.0
cam_auto.sensor_width = 36.0
cam_auto.clip_end = 1000.0
ob_auto_camera = bpy.data.objects.new('AutoCamera', cam_auto)
scene.collection.objects.link(ob_auto_camera)
ob_auto_camera.location = (4.97246, -6.08352, 6.31904)
ob_auto_camera.rotation_euler = (1.09748, -7.21219e-08, 0.694738)
scene.camera = ob_auto_camera
light_auto_sun = bpy.data.lights.new('AutoSun', 'SUN')
light_auto_sun.energy = 3.0
light_auto_sun.angle = 0.0523599
ob_auto_sun = bpy.data.objects.new('AutoSun', light_auto_sun)
scene.collection.objects.link(ob_auto_sun)
ob_auto_sun.rotation_euler = (0.872665, 0.174533, 0.523599)
bpy.context.view_layer.update()
